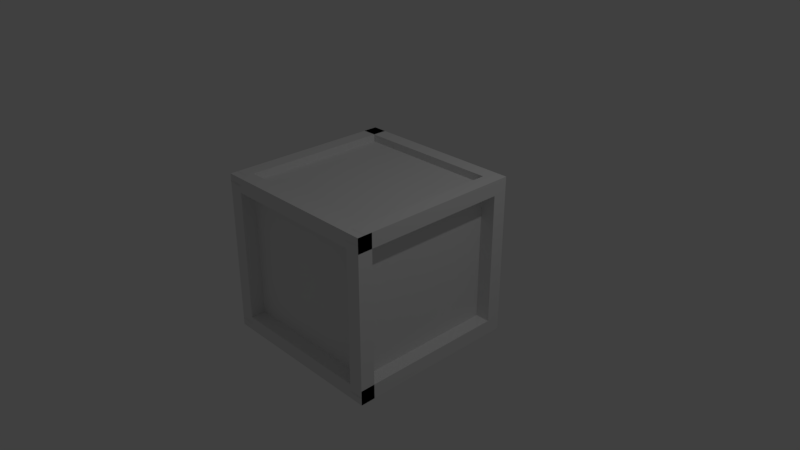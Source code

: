 # Source: powrup.blend  (saved by Blender 2.79.0; exported with 4.5.12 LTS)
import bpy
from mathutils import Matrix  # noqa: F401  (used for matrix-valued properties, if any)

bpy.ops.wm.read_factory_settings(use_empty=True)
scene = bpy.context.scene
scene.name = 'Scene'

# ---- collections
col_collection_1 = bpy.data.collections.new('Collection 1'); scene.collection.children.link(col_collection_1)

# ---- materials (node trees are filled in below, after node groups)
mat_material = bpy.data.materials.new('Material')
mat_material.alpha_threshold = 0.0
mat_material.use_transparent_shadow = False
mat_material.roughness = 0.5
mat_material.line_color = (0.0, 0.0, 0.0, 1.0)

# ---- material node trees

# ---- world
world_world = bpy.data.worlds.new('World'); scene.world = world_world
world_world.color = (0.05088, 0.05088, 0.05088)
world_world.use_sun_shadow = False
world_world.sun_shadow_jitter_overblur = 0.0
world_world.cycles.sampling_method = 'MANUAL'

# ---- cameras
cam_camera = bpy.data.cameras.new('Camera')
cam_camera.clip_end = 100.0
cam_camera.lens = 35.0
cam_camera.sensor_width = 32.0
cam_camera.sensor_height = 18.0
cam_camera.ortho_scale = 7.314
cam_camera.dof.focus_distance = 0.0
cam_camera.dof.aperture_fstop = 128.0

# ---- lights
light_lamp = bpy.data.lights.new('Lamp', 'POINT')
light_lamp.transmission_factor = 0.0
light_lamp.cutoff_distance = 30.0
light_lamp.energy = 100.0
light_lamp.shadow_buffer_clip_start = 1.001
light_lamp.shadow_soft_size = 0.1
light_lamp.shadow_maximum_resolution = 0.006
light_lamp.use_absolute_resolution = True

# ---- meshes
me_plane_004 = bpy.data.meshes.new('Plane.004')
me_plane_004.from_pydata([(-1.0, -1.0, 0.0), (1.0, -1.0, 0.0), (-1.0, 1.0, 0.0), (1.0, 1.0, 0.0), (-1.0, -1.0, 1.0), (1.0, -1.0, 1.0), (-1.0, 1.0, 1.0), (1.0, 1.0, 1.0), (-1.0, -1.0, 1.0), (1.0, -1.0, 1.0), (-1.0, 1.0, 1.0), (1.0, 1.0, 1.0), (-1.0, 1.0, -21.0), (-1.0, -1.0, -21.0), (1.0, -1.0, -21.0), (1.0, 1.0, -21.0)], [], [(2, 3, 15, 12), (7, 6, 10, 11), (3, 2, 6, 7), (0, 1, 5, 4), (1, 3, 7, 5), (2, 0, 4, 6), (8, 9, 11, 10), (4, 5, 9, 8), (5, 7, 11, 9), (6, 4, 8, 10), (13, 12, 15, 14), (1, 0, 13, 14), (3, 1, 14, 15), (0, 2, 12, 13)])
me_plane_004.use_remesh_preserve_volume = False
me_plane_004.use_remesh_preserve_attributes = False
me_plane_004.use_mirror_vertex_groups = False
me_plane_004.update()
me_cube = bpy.data.meshes.new('Cube')
me_cube.from_pydata([(1.0, 1.0, -1.0), (1.0, -1.0, -1.0), (-1.0, -1.0, -1.0), (-1.0, 1.0, -1.0), (1.0, 1.0, 1.0), (1.0, -1.0, 1.0), (-1.0, -1.0, 1.0), (-1.0, 1.0, 1.0)], [], [(0, 1, 2, 3), (4, 7, 6, 5), (0, 4, 5, 1), (1, 5, 6, 2), (2, 6, 7, 3), (4, 0, 3, 7)])
me_cube.materials.append(mat_material)
me_cube.use_remesh_preserve_volume = False
me_cube.use_remesh_preserve_attributes = False
me_cube.use_mirror_vertex_groups = False
me_cube.update()
me_plane_002 = bpy.data.meshes.new('Plane.002')
me_plane_002.from_pydata([(-1.0, -1.0, 0.0), (1.0, -1.0, 0.0), (-1.0, 1.0, 0.0), (1.0, 1.0, 0.0), (-1.0, 1.0, 0.1), (-1.0, -1.0, 0.1), (1.0, -1.0, 0.1), (1.0, 1.0, 0.1), (-1.0, 1.0, -0.1), (-1.0, -1.0, -0.1), (1.0, -1.0, -0.1), (1.0, 1.0, -0.1), (1.0, -1.0, 0.0), (1.0, 1.0, 0.0), (1.0, -1.0, 0.1), (1.0, 1.0, 0.1), (1.0, -1.0, -0.1), (1.0, 1.0, -0.1), (1.0, -1.0, 0.0), (1.0, 1.0, 0.0), (1.0, -1.0, 0.1), (1.0, 1.0, 0.1), (1.0, -1.0, -0.1), (1.0, 1.0, -0.1), (1.0, -1.0, 0.0), (1.0, 1.0, 0.0), (1.0, -1.0, 0.1), (1.0, 1.0, 0.1), (1.0, -1.0, -0.1), (1.0, 1.0, -0.1)], [], [(2, 3, 11, 8), (5, 6, 7, 4), (3, 2, 4, 7), (0, 1, 6, 5), (10, 11, 17, 16), (2, 0, 5, 4), (9, 8, 11, 10), (1, 0, 9, 10), (11, 3, 13, 17), (0, 2, 8, 9), (14, 12, 18, 20), (17, 13, 19, 23), (6, 1, 12, 14), (1, 10, 16, 12), (7, 6, 14, 15), (3, 7, 15, 13), (22, 23, 29, 28), (18, 22, 28, 24), (15, 14, 20, 21), (12, 16, 22, 18), (16, 17, 23, 22), (13, 15, 21, 19), (24, 25, 27, 26), (25, 24, 28, 29), (19, 21, 27, 25), (23, 19, 25, 29), (20, 18, 24, 26), (21, 20, 26, 27)])
me_plane_002.use_remesh_preserve_volume = False
me_plane_002.use_remesh_preserve_attributes = False
me_plane_002.use_mirror_vertex_groups = False
me_plane_002.update()
me_plane_008 = bpy.data.meshes.new('Plane.008')
me_plane_008.from_pydata([(-1.0, -1.0, 0.0), (1.0, -1.0, 0.0), (-1.0, 1.0, 0.0), (1.0, 1.0, 0.0), (-1.0, 1.0, 0.1), (-1.0, -1.0, 0.1), (1.0, -1.0, 0.1), (1.0, 1.0, 0.1), (-1.0, 1.0, -0.1), (-1.0, -1.0, -0.1), (1.0, -1.0, -0.1), (1.0, 1.0, -0.1), (1.0, -1.0, 0.0), (1.0, 1.0, 0.0), (1.0, -1.0, 0.1), (1.0, 1.0, 0.1), (1.0, -1.0, -0.1), (1.0, 1.0, -0.1), (1.0, -1.0, 0.0), (1.0, 1.0, 0.0), (1.0, -1.0, 0.1), (1.0, 1.0, 0.1), (1.0, -1.0, -0.1), (1.0, 1.0, -0.1), (1.0, -1.0, 0.0), (1.0, 1.0, 0.0), (1.0, -1.0, 0.1), (1.0, 1.0, 0.1), (1.0, -1.0, -0.1), (1.0, 1.0, -0.1)], [], [(2, 3, 11, 8), (5, 6, 7, 4), (3, 2, 4, 7), (0, 1, 6, 5), (10, 11, 17, 16), (2, 0, 5, 4), (9, 8, 11, 10), (1, 0, 9, 10), (11, 3, 13, 17), (0, 2, 8, 9), (14, 12, 18, 20), (17, 13, 19, 23), (6, 1, 12, 14), (1, 10, 16, 12), (7, 6, 14, 15), (3, 7, 15, 13), (22, 23, 29, 28), (18, 22, 28, 24), (15, 14, 20, 21), (12, 16, 22, 18), (16, 17, 23, 22), (13, 15, 21, 19), (24, 25, 27, 26), (25, 24, 28, 29), (19, 21, 27, 25), (23, 19, 25, 29), (20, 18, 24, 26), (21, 20, 26, 27)])
me_plane_008.use_remesh_preserve_volume = False
me_plane_008.use_remesh_preserve_attributes = False
me_plane_008.use_mirror_vertex_groups = False
me_plane_008.update()
me_plane_009 = bpy.data.meshes.new('Plane.009')
me_plane_009.from_pydata([(-1.0, -1.0, 0.0), (1.0, -1.0, 0.0), (-1.0, 1.0, 0.0), (1.0, 1.0, 0.0), (-1.0, 1.0, 0.1), (-1.0, -1.0, 0.1), (1.0, -1.0, 0.1), (1.0, 1.0, 0.1), (-1.0, 1.0, -0.1), (-1.0, -1.0, -0.1), (1.0, -1.0, -0.1), (1.0, 1.0, -0.1), (1.0, -1.0, 0.0), (1.0, 1.0, 0.0), (1.0, -1.0, 0.1), (1.0, 1.0, 0.1), (1.0, -1.0, -0.1), (1.0, 1.0, -0.1), (1.0, -1.0, 0.0), (1.0, 1.0, 0.0), (1.0, -1.0, 0.1), (1.0, 1.0, 0.1), (1.0, -1.0, -0.1), (1.0, 1.0, -0.1), (1.0, -1.0, 0.0), (1.0, 1.0, 0.0), (1.0, -1.0, 0.1), (1.0, 1.0, 0.1), (1.0, -1.0, -0.1), (1.0, 1.0, -0.1)], [], [(2, 3, 11, 8), (5, 6, 7, 4), (3, 2, 4, 7), (0, 1, 6, 5), (10, 11, 17, 16), (2, 0, 5, 4), (9, 8, 11, 10), (1, 0, 9, 10), (11, 3, 13, 17), (0, 2, 8, 9), (14, 12, 18, 20), (17, 13, 19, 23), (6, 1, 12, 14), (1, 10, 16, 12), (7, 6, 14, 15), (3, 7, 15, 13), (22, 23, 29, 28), (18, 22, 28, 24), (15, 14, 20, 21), (12, 16, 22, 18), (16, 17, 23, 22), (13, 15, 21, 19), (24, 25, 27, 26), (25, 24, 28, 29), (19, 21, 27, 25), (23, 19, 25, 29), (20, 18, 24, 26), (21, 20, 26, 27)])
me_plane_009.use_remesh_preserve_volume = False
me_plane_009.use_remesh_preserve_attributes = False
me_plane_009.use_mirror_vertex_groups = False
me_plane_009.update()
me_plane_010 = bpy.data.meshes.new('Plane.010')
me_plane_010.from_pydata([(-1.0, -1.0, 0.0), (1.0, -1.0, 0.0), (-1.0, 1.0, 0.0), (1.0, 1.0, 0.0), (-1.0, 1.0, 0.1), (-1.0, -1.0, 0.1), (1.0, -1.0, 0.1), (1.0, 1.0, 0.1), (-1.0, 1.0, -0.1), (-1.0, -1.0, -0.1), (1.0, -1.0, -0.1), (1.0, 1.0, -0.1), (1.0, -1.0, 0.0), (1.0, 1.0, 0.0), (1.0, -1.0, 0.1), (1.0, 1.0, 0.1), (1.0, -1.0, -0.1), (1.0, 1.0, -0.1), (1.0, -1.0, 0.0), (1.0, 1.0, 0.0), (1.0, -1.0, 0.1), (1.0, 1.0, 0.1), (1.0, -1.0, -0.1), (1.0, 1.0, -0.1), (1.0, -1.0, 0.0), (1.0, 1.0, 0.0), (1.0, -1.0, 0.1), (1.0, 1.0, 0.1), (1.0, -1.0, -0.1), (1.0, 1.0, -0.1)], [], [(2, 3, 11, 8), (5, 6, 7, 4), (3, 2, 4, 7), (0, 1, 6, 5), (10, 11, 17, 16), (2, 0, 5, 4), (9, 8, 11, 10), (1, 0, 9, 10), (11, 3, 13, 17), (0, 2, 8, 9), (14, 12, 18, 20), (17, 13, 19, 23), (6, 1, 12, 14), (1, 10, 16, 12), (7, 6, 14, 15), (3, 7, 15, 13), (22, 23, 29, 28), (18, 22, 28, 24), (15, 14, 20, 21), (12, 16, 22, 18), (16, 17, 23, 22), (13, 15, 21, 19), (24, 25, 27, 26), (25, 24, 28, 29), (19, 21, 27, 25), (23, 19, 25, 29), (20, 18, 24, 26), (21, 20, 26, 27)])
me_plane_010.use_remesh_preserve_volume = False
me_plane_010.use_remesh_preserve_attributes = False
me_plane_010.use_mirror_vertex_groups = False
me_plane_010.update()
me_plane_011 = bpy.data.meshes.new('Plane.011')
me_plane_011.from_pydata([(-1.0, -1.0, 0.0), (1.0, -1.0, 0.0), (-1.0, 1.0, 0.0), (1.0, 1.0, 0.0), (-1.0, -1.0, 1.0), (1.0, -1.0, 1.0), (-1.0, 1.0, 1.0), (1.0, 1.0, 1.0), (-1.0, -1.0, 1.0), (1.0, -1.0, 1.0), (-1.0, 1.0, 1.0), (1.0, 1.0, 1.0), (-1.0, 1.0, -21.0), (-1.0, -1.0, -21.0), (1.0, -1.0, -21.0), (1.0, 1.0, -21.0)], [], [(2, 3, 15, 12), (7, 6, 10, 11), (3, 2, 6, 7), (0, 1, 5, 4), (1, 3, 7, 5), (2, 0, 4, 6), (8, 9, 11, 10), (4, 5, 9, 8), (5, 7, 11, 9), (6, 4, 8, 10), (13, 12, 15, 14), (1, 0, 13, 14), (3, 1, 14, 15), (0, 2, 12, 13)])
me_plane_011.use_remesh_preserve_volume = False
me_plane_011.use_remesh_preserve_attributes = False
me_plane_011.use_mirror_vertex_groups = False
me_plane_011.update()
me_plane_012 = bpy.data.meshes.new('Plane.012')
me_plane_012.from_pydata([(-1.0, -1.0, 0.0), (1.0, -1.0, 0.0), (-1.0, 1.0, 0.0), (1.0, 1.0, 0.0), (-1.0, -1.0, 1.0), (1.0, -1.0, 1.0), (-1.0, 1.0, 1.0), (1.0, 1.0, 1.0), (-1.0, -1.0, 1.0), (1.0, -1.0, 1.0), (-1.0, 1.0, 1.0), (1.0, 1.0, 1.0), (-1.0, 1.0, -21.0), (-1.0, -1.0, -21.0), (1.0, -1.0, -21.0), (1.0, 1.0, -21.0)], [], [(2, 3, 15, 12), (7, 6, 10, 11), (3, 2, 6, 7), (0, 1, 5, 4), (1, 3, 7, 5), (2, 0, 4, 6), (8, 9, 11, 10), (4, 5, 9, 8), (5, 7, 11, 9), (6, 4, 8, 10), (13, 12, 15, 14), (1, 0, 13, 14), (3, 1, 14, 15), (0, 2, 12, 13)])
me_plane_012.use_remesh_preserve_volume = False
me_plane_012.use_remesh_preserve_attributes = False
me_plane_012.use_mirror_vertex_groups = False
me_plane_012.update()
me_plane_013 = bpy.data.meshes.new('Plane.013')
me_plane_013.from_pydata([(-1.0, -1.0, 0.0), (1.0, -1.0, 0.0), (-1.0, 1.0, 0.0), (1.0, 1.0, 0.0), (-1.0, -1.0, 1.0), (1.0, -1.0, 1.0), (-1.0, 1.0, 1.0), (1.0, 1.0, 1.0), (-1.0, -1.0, 1.0), (1.0, -1.0, 1.0), (-1.0, 1.0, 1.0), (1.0, 1.0, 1.0), (-1.0, 1.0, -21.0), (-1.0, -1.0, -21.0), (1.0, -1.0, -21.0), (1.0, 1.0, -21.0)], [], [(2, 3, 15, 12), (7, 6, 10, 11), (3, 2, 6, 7), (0, 1, 5, 4), (1, 3, 7, 5), (2, 0, 4, 6), (8, 9, 11, 10), (4, 5, 9, 8), (5, 7, 11, 9), (6, 4, 8, 10), (13, 12, 15, 14), (1, 0, 13, 14), (3, 1, 14, 15), (0, 2, 12, 13)])
me_plane_013.use_remesh_preserve_volume = False
me_plane_013.use_remesh_preserve_attributes = False
me_plane_013.use_mirror_vertex_groups = False
me_plane_013.update()
me_plane_014 = bpy.data.meshes.new('Plane.014')
me_plane_014.from_pydata([(-1.0, -1.0, 0.0), (1.0, -1.0, 0.0), (-1.0, 1.0, 0.0), (1.0, 1.0, 0.0), (-1.0, -1.0, 1.0), (1.0, -1.0, 1.0), (-1.0, 1.0, 1.0), (1.0, 1.0, 1.0), (-1.0, -1.0, 1.0), (1.0, -1.0, 1.0), (-1.0, 1.0, 1.0), (1.0, 1.0, 1.0), (-1.0, 1.0, -21.0), (-1.0, -1.0, -21.0), (1.0, -1.0, -21.0), (1.0, 1.0, -21.0)], [], [(2, 3, 15, 12), (7, 6, 10, 11), (3, 2, 6, 7), (0, 1, 5, 4), (1, 3, 7, 5), (2, 0, 4, 6), (8, 9, 11, 10), (4, 5, 9, 8), (5, 7, 11, 9), (6, 4, 8, 10), (13, 12, 15, 14), (1, 0, 13, 14), (3, 1, 14, 15), (0, 2, 12, 13)])
me_plane_014.use_remesh_preserve_volume = False
me_plane_014.use_remesh_preserve_attributes = False
me_plane_014.use_mirror_vertex_groups = False
me_plane_014.update()
me_plane_015 = bpy.data.meshes.new('Plane.015')
me_plane_015.from_pydata([(-1.0, -1.0, 0.0), (1.0, -1.0, 0.0), (-1.0, 1.0, 0.0), (1.0, 1.0, 0.0), (-1.0, -1.0, 1.0), (1.0, -1.0, 1.0), (-1.0, 1.0, 1.0), (1.0, 1.0, 1.0), (-1.0, -1.0, 1.0), (1.0, -1.0, 1.0), (-1.0, 1.0, 1.0), (1.0, 1.0, 1.0), (-1.0, 1.0, -21.0), (-1.0, -1.0, -21.0), (1.0, -1.0, -21.0), (1.0, 1.0, -21.0)], [], [(2, 3, 15, 12), (7, 6, 10, 11), (3, 2, 6, 7), (0, 1, 5, 4), (1, 3, 7, 5), (2, 0, 4, 6), (8, 9, 11, 10), (4, 5, 9, 8), (5, 7, 11, 9), (6, 4, 8, 10), (13, 12, 15, 14), (1, 0, 13, 14), (3, 1, 14, 15), (0, 2, 12, 13)])
me_plane_015.use_remesh_preserve_volume = False
me_plane_015.use_remesh_preserve_attributes = False
me_plane_015.use_mirror_vertex_groups = False
me_plane_015.update()
me_plane_016 = bpy.data.meshes.new('Plane.016')
me_plane_016.from_pydata([(-1.0, -1.0, 0.0), (1.0, -1.0, 0.0), (-1.0, 1.0, 0.0), (1.0, 1.0, 0.0), (-1.0, -1.0, 1.0), (1.0, -1.0, 1.0), (-1.0, 1.0, 1.0), (1.0, 1.0, 1.0), (-1.0, -1.0, 1.0), (1.0, -1.0, 1.0), (-1.0, 1.0, 1.0), (1.0, 1.0, 1.0), (-1.0, 1.0, -21.0), (-1.0, -1.0, -21.0), (1.0, -1.0, -21.0), (1.0, 1.0, -21.0)], [], [(2, 3, 15, 12), (7, 6, 10, 11), (3, 2, 6, 7), (0, 1, 5, 4), (1, 3, 7, 5), (2, 0, 4, 6), (8, 9, 11, 10), (4, 5, 9, 8), (5, 7, 11, 9), (6, 4, 8, 10), (13, 12, 15, 14), (1, 0, 13, 14), (3, 1, 14, 15), (0, 2, 12, 13)])
me_plane_016.use_remesh_preserve_volume = False
me_plane_016.use_remesh_preserve_attributes = False
me_plane_016.use_mirror_vertex_groups = False
me_plane_016.update()
me_plane_017 = bpy.data.meshes.new('Plane.017')
me_plane_017.from_pydata([(-1.0, -1.0, 0.0), (1.0, -1.0, 0.0), (-1.0, 1.0, 0.0), (1.0, 1.0, 0.0), (-1.0, -1.0, 1.0), (1.0, -1.0, 1.0), (-1.0, 1.0, 1.0), (1.0, 1.0, 1.0), (-1.0, -1.0, 1.0), (1.0, -1.0, 1.0), (-1.0, 1.0, 1.0), (1.0, 1.0, 1.0), (-1.0, 1.0, -21.0), (-1.0, -1.0, -21.0), (1.0, -1.0, -21.0), (1.0, 1.0, -21.0)], [], [(2, 3, 15, 12), (7, 6, 10, 11), (3, 2, 6, 7), (0, 1, 5, 4), (1, 3, 7, 5), (2, 0, 4, 6), (8, 9, 11, 10), (4, 5, 9, 8), (5, 7, 11, 9), (6, 4, 8, 10), (13, 12, 15, 14), (1, 0, 13, 14), (3, 1, 14, 15), (0, 2, 12, 13)])
me_plane_017.use_remesh_preserve_volume = False
me_plane_017.use_remesh_preserve_attributes = False
me_plane_017.use_mirror_vertex_groups = False
me_plane_017.update()
me_plane_018 = bpy.data.meshes.new('Plane.018')
me_plane_018.from_pydata([(-1.0, -1.0, 0.0), (1.0, -1.0, 0.0), (-1.0, 1.0, 0.0), (1.0, 1.0, 0.0), (-1.0, -1.0, 1.0), (1.0, -1.0, 1.0), (-1.0, 1.0, 1.0), (1.0, 1.0, 1.0), (-1.0, -1.0, 1.0), (1.0, -1.0, 1.0), (-1.0, 1.0, 1.0), (1.0, 1.0, 1.0), (-1.0, 1.0, -21.0), (-1.0, -1.0, -21.0), (1.0, -1.0, -21.0), (1.0, 1.0, -21.0)], [], [(2, 3, 15, 12), (7, 6, 10, 11), (3, 2, 6, 7), (0, 1, 5, 4), (1, 3, 7, 5), (2, 0, 4, 6), (8, 9, 11, 10), (4, 5, 9, 8), (5, 7, 11, 9), (6, 4, 8, 10), (13, 12, 15, 14), (1, 0, 13, 14), (3, 1, 14, 15), (0, 2, 12, 13)])
me_plane_018.use_remesh_preserve_volume = False
me_plane_018.use_remesh_preserve_attributes = False
me_plane_018.use_mirror_vertex_groups = False
me_plane_018.update()

# ---- objects
ob_plane_004 = bpy.data.objects.new('Plane.004', me_plane_004)
ob_cube = bpy.data.objects.new('Cube', me_cube)
ob_lamp = bpy.data.objects.new('Lamp', light_lamp)
ob_camera = bpy.data.objects.new('Camera', cam_camera)
ob_plane_002 = bpy.data.objects.new('Plane.002', me_plane_002)
ob_plane_000 = bpy.data.objects.new('Plane.000', me_plane_008)
ob_plane_001 = bpy.data.objects.new('Plane.001', me_plane_009)
ob_plane_003 = bpy.data.objects.new('Plane.003', me_plane_010)
ob_plane_005 = bpy.data.objects.new('Plane.005', me_plane_011)
ob_plane_006 = bpy.data.objects.new('Plane.006', me_plane_012)
ob_plane_007 = bpy.data.objects.new('Plane.007', me_plane_013)
ob_plane_008 = bpy.data.objects.new('Plane.008', me_plane_014)
ob_plane_009 = bpy.data.objects.new('Plane.009', me_plane_015)
ob_plane_010 = bpy.data.objects.new('Plane.010', me_plane_016)
ob_plane_011 = bpy.data.objects.new('Plane.011', me_plane_017)
ob_plane_012 = bpy.data.objects.new('Plane.012', me_plane_018)

# ---- transforms, parenting, visibility, modifiers, constraints
ob_plane_004.location = (1.1, 1.1, 1.0)
ob_plane_004.scale = (0.1, 0.1, 0.1)
ob_plane_004.lineart.crease_threshold = 0.0
ob_cube.location = (0.0, 0.0, 0.0)
ob_cube.lock_rotations_4d = False
ob_cube.empty_display_type = 'ARROWS'
ob_cube.lineart.crease_threshold = 0.0
ob_lamp.location = (4.076, 1.005, 5.904)
ob_lamp.rotation_euler = (0.6503, 0.05522, 1.866)
ob_lamp.lock_rotations_4d = False
ob_lamp.empty_display_type = 'ARROWS'
ob_lamp.color = (0.0, 0.0, 0.0, 0.0)
ob_lamp.lineart.crease_threshold = 0.0
ob_camera.location = (7.481, -6.508, 5.344)
ob_camera.rotation_euler = (1.109, 0.0, 0.8149)
ob_camera.lock_rotations_4d = False
ob_camera.empty_display_type = 'ARROWS'
ob_camera.color = (0.0, 0.0, 0.0, 0.0)
ob_camera.display_type = 'WIRE'
ob_camera.lineart.crease_threshold = 0.0
ob_plane_002.location = (0.0, -1.1, -1.0)
ob_plane_002.scale = (1.0, 0.1, 1.0)
ob_plane_002.lineart.crease_threshold = 0.0
ob_plane_000.location = (0.0, 1.1, -1.0)
ob_plane_000.scale = (1.0, 0.1, 1.0)
ob_plane_000.lineart.crease_threshold = 0.0
ob_plane_001.location = (0.0, -1.1, 1.0)
ob_plane_001.scale = (1.0, 0.1, 1.0)
ob_plane_001.lineart.crease_threshold = 0.0
ob_plane_003.location = (0.0, 1.1, 1.0)
ob_plane_003.scale = (1.0, 0.1, 1.0)
ob_plane_003.lineart.crease_threshold = 0.0
ob_plane_005.location = (1.1, -1.1, 1.0)
ob_plane_005.scale = (0.1, 0.1, 0.1)
ob_plane_005.lineart.crease_threshold = 0.0
ob_plane_006.location = (-1.1, -1.1, -1.0)
ob_plane_006.rotation_euler = (1.571, 0.0, 0.0)
ob_plane_006.scale = (0.1, 0.1, 0.1)
ob_plane_006.lineart.crease_threshold = 0.0
ob_plane_007.location = (-1.1, 1.1, 1.0)
ob_plane_007.scale = (0.1, 0.1, 0.1)
ob_plane_007.lineart.crease_threshold = 0.0
ob_plane_008.location = (-1.1, 1.1, 1.0)
ob_plane_008.scale = (0.1, 0.1, 0.1)
ob_plane_008.lineart.crease_threshold = 0.0
ob_plane_009.location = (1.1, -1.1, -1.0)
ob_plane_009.rotation_euler = (1.571, 0.0, 0.0)
ob_plane_009.scale = (0.1, 0.1, 0.1)
ob_plane_009.lineart.crease_threshold = 0.0
ob_plane_010.location = (1.1, -1.1, 1.0)
ob_plane_010.rotation_euler = (1.571, 0.0, 0.0)
ob_plane_010.scale = (0.1, 0.1, 0.1)
ob_plane_010.lineart.crease_threshold = 0.0
ob_plane_011.location = (-1.1, -1.1, 1.0)
ob_plane_011.rotation_euler = (1.571, 0.0, 0.0)
ob_plane_011.scale = (0.1, 0.1, 0.1)
ob_plane_011.lineart.crease_threshold = 0.0
ob_plane_012.location = (-1.1, -1.1, 1.0)
ob_plane_012.scale = (0.1, 0.1, 0.1)
ob_plane_012.lineart.crease_threshold = 0.0

# ---- collection membership
col_collection_1.objects.link(ob_plane_004)
col_collection_1.objects.link(ob_cube)
col_collection_1.objects.link(ob_lamp)
col_collection_1.objects.link(ob_camera)
col_collection_1.objects.link(ob_plane_002)
col_collection_1.objects.link(ob_plane_000)
col_collection_1.objects.link(ob_plane_001)
col_collection_1.objects.link(ob_plane_003)
col_collection_1.objects.link(ob_plane_005)
col_collection_1.objects.link(ob_plane_006)
col_collection_1.objects.link(ob_plane_007)
col_collection_1.objects.link(ob_plane_008)
col_collection_1.objects.link(ob_plane_009)
col_collection_1.objects.link(ob_plane_010)
col_collection_1.objects.link(ob_plane_011)
col_collection_1.objects.link(ob_plane_012)

# ---- scene / render settings (as saved in the file)
scene.camera = ob_camera
scene.frame_start = 1; scene.frame_end = 250; scene.frame_set(1)
scene.render.engine = 'BLENDER_EEVEE_NEXT'
scene.render.resolution_percentage = 50
scene.render.dither_intensity = 0.0
scene.cycles.use_denoising = False
scene.cycles.samples = 128
scene.cycles.sampling_pattern = 'TABULATED_SOBOL'
scene.cycles.use_adaptive_sampling = False
scene.cycles.use_light_tree = False
scene.cycles.blur_glossy = 0.0
scene.cycles.sample_clamp_indirect = 0.0
scene.view_settings.view_transform = 'Standard'
bpy.context.view_layer.update()
